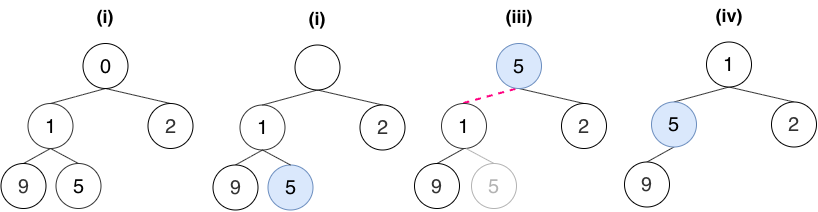

The diagram above was exported from draw.io. Its source (the exported page's mxGraphModel, read from the mxfile embedded in the PNG):
<mxGraphModel dx="866" dy="713" grid="1" gridSize="10" guides="1" tooltips="1" connect="1" arrows="1" fold="1" page="1" pageScale="1" pageWidth="850" pageHeight="1100" math="0" shadow="0">
  <root>
    <mxCell id="0" />
    <mxCell id="1" parent="0" />
    <mxCell id="2" edge="1" parent="1" source="7" style="endArrow=none;html=1;rounded=0;defaultLabelBackgroundColor=page;exitX=0.5;exitY=0;exitDx=0;exitDy=0;entryX=0.5;entryY=1;entryDx=0;entryDy=0;strokeWidth=1;strokeColor=#333333;" target="5" value="">
      <mxGeometry height="50" relative="1" width="50" as="geometry">
        <mxPoint x="673.5" y="752" as="sourcePoint" />
        <mxPoint x="723.5" y="702" as="targetPoint" />
      </mxGeometry>
    </mxCell>
    <mxCell id="3" edge="1" parent="1" source="6" style="endArrow=none;html=1;rounded=0;defaultLabelBackgroundColor=page;exitX=0.5;exitY=0;exitDx=0;exitDy=0;entryX=0.5;entryY=1;entryDx=0;entryDy=0;strokeWidth=1;strokeColor=#333333;" target="5" value="">
      <mxGeometry height="50" relative="1" width="50" as="geometry">
        <mxPoint x="616.5" y="752" as="sourcePoint" />
        <mxPoint x="696.5" y="737" as="targetPoint" />
      </mxGeometry>
    </mxCell>
    <mxCell id="4" edge="1" parent="1" source="8" style="endArrow=none;html=1;rounded=0;defaultLabelBackgroundColor=page;exitX=0.5;exitY=0;exitDx=0;exitDy=0;entryX=0.5;entryY=1;entryDx=0;entryDy=0;strokeWidth=1;strokeColor=#333333;" target="7" value="">
      <mxGeometry height="50" relative="1" width="50" as="geometry">
        <mxPoint x="671.5" y="632" as="sourcePoint" />
        <mxPoint x="691.5" y="597" as="targetPoint" />
      </mxGeometry>
    </mxCell>
    <mxCell id="5" parent="1" style="ellipse;whiteSpace=wrap;html=1;shapeInside=1;aspect=fixed;fontFamily=Helvetica;fontStyle=0;fontSize=20;spacingBottom=0;" value="0" vertex="1">
      <mxGeometry height="45" width="45" x="648.5" y="582" as="geometry" />
    </mxCell>
    <mxCell id="6" parent="1" style="ellipse;whiteSpace=wrap;html=1;shapeInside=1;aspect=fixed;fontFamily=Helvetica;fontStyle=0;fontSize=20;spacingBottom=0;fontColor=#333333;" value="2" vertex="1">
      <mxGeometry height="45" width="45" x="713.5" y="642" as="geometry" />
    </mxCell>
    <mxCell id="7" parent="1" style="ellipse;whiteSpace=wrap;html=1;shapeInside=1;aspect=fixed;fontFamily=Helvetica;fontStyle=0;fontSize=20;spacingBottom=0;fillColor=none;strokeColor=#333333;" value="1" vertex="1">
      <mxGeometry height="45" width="45" x="593.5" y="642" as="geometry" />
    </mxCell>
    <mxCell id="8" parent="1" style="ellipse;whiteSpace=wrap;html=1;shapeInside=1;aspect=fixed;fontFamily=Helvetica;fontStyle=0;fontSize=20;spacingBottom=0;fontColor=#333333;" value="9" vertex="1">
      <mxGeometry height="45" width="45" x="566.5" y="702" as="geometry" />
    </mxCell>
    <mxCell id="9" parent="1" style="ellipse;whiteSpace=wrap;html=1;shapeInside=1;aspect=fixed;fontFamily=Helvetica;fontStyle=0;fontSize=20;spacingBottom=0;fillColor=none;strokeColor=#333333;" value="5" vertex="1">
      <mxGeometry height="45" width="45" x="621.5" y="702" as="geometry" />
    </mxCell>
    <mxCell id="10" edge="1" parent="1" source="9" style="endArrow=none;html=1;rounded=0;defaultLabelBackgroundColor=page;exitX=0.5;exitY=0;exitDx=0;exitDy=0;entryX=0.5;entryY=1;entryDx=0;entryDy=0;strokeWidth=1;strokeColor=#333333;fillColor=#f8cecc;" target="7" value="">
      <mxGeometry height="50" relative="1" width="50" as="geometry">
        <mxPoint x="596.5" y="697" as="sourcePoint" />
        <mxPoint x="623.5" y="682" as="targetPoint" />
      </mxGeometry>
    </mxCell>
    <mxCell id="11" parent="1" style="text;html=1;whiteSpace=wrap;strokeColor=none;fillColor=none;align=center;verticalAlign=middle;rounded=0;" value="&lt;span style=&quot;font-size: 18px;&quot;&gt;&lt;b&gt;(i)&lt;/b&gt;&lt;/span&gt;" vertex="1">
      <mxGeometry height="30" width="60" x="641" y="540" as="geometry" />
    </mxCell>
    <mxCell id="12" edge="1" parent="1" source="17" style="endArrow=none;html=1;rounded=0;defaultLabelBackgroundColor=page;exitX=0.5;exitY=0;exitDx=0;exitDy=0;entryX=0.5;entryY=1;entryDx=0;entryDy=0;strokeWidth=2;strokeColor=#FF0080;dashed=1;" target="15" value="">
      <mxGeometry height="50" relative="1" width="50" as="geometry">
        <mxPoint x="1087" y="752" as="sourcePoint" />
        <mxPoint x="1137" y="702" as="targetPoint" />
      </mxGeometry>
    </mxCell>
    <mxCell id="13" edge="1" parent="1" source="16" style="endArrow=none;html=1;rounded=0;defaultLabelBackgroundColor=page;exitX=0.5;exitY=0;exitDx=0;exitDy=0;entryX=0.5;entryY=1;entryDx=0;entryDy=0;strokeWidth=1;strokeColor=#333333;" target="15" value="">
      <mxGeometry height="50" relative="1" width="50" as="geometry">
        <mxPoint x="1030" y="752" as="sourcePoint" />
        <mxPoint x="1110" y="737" as="targetPoint" />
      </mxGeometry>
    </mxCell>
    <mxCell id="14" edge="1" parent="1" source="18" style="endArrow=none;html=1;rounded=0;defaultLabelBackgroundColor=page;exitX=0.5;exitY=0;exitDx=0;exitDy=0;entryX=0.5;entryY=1;entryDx=0;entryDy=0;strokeWidth=1;strokeColor=#333333;" target="17" value="">
      <mxGeometry height="50" relative="1" width="50" as="geometry">
        <mxPoint x="1085" y="632" as="sourcePoint" />
        <mxPoint x="1105" y="597" as="targetPoint" />
      </mxGeometry>
    </mxCell>
    <mxCell id="15" parent="1" style="ellipse;whiteSpace=wrap;html=1;shapeInside=1;aspect=fixed;fontFamily=Helvetica;fontStyle=0;fontSize=20;spacingBottom=0;fillColor=#dae8fc;strokeColor=#6c8ebf;" value="&lt;div style=&quot;&quot;&gt;5&lt;/div&gt;" vertex="1">
      <mxGeometry height="45" width="45" x="1062" y="582" as="geometry" />
    </mxCell>
    <mxCell id="16" parent="1" style="ellipse;whiteSpace=wrap;html=1;shapeInside=1;aspect=fixed;fontFamily=Helvetica;fontStyle=0;fontSize=20;spacingBottom=0;fontColor=#333333;" value="2" vertex="1">
      <mxGeometry height="45" width="45" x="1127" y="642" as="geometry" />
    </mxCell>
    <mxCell id="17" parent="1" style="ellipse;whiteSpace=wrap;html=1;shapeInside=1;aspect=fixed;fontFamily=Helvetica;fontStyle=0;fontSize=20;spacingBottom=0;fillColor=none;strokeColor=#333333;" value="1" vertex="1">
      <mxGeometry height="45" width="45" x="1007" y="642" as="geometry" />
    </mxCell>
    <mxCell id="18" parent="1" style="ellipse;whiteSpace=wrap;html=1;shapeInside=1;aspect=fixed;fontFamily=Helvetica;fontStyle=0;fontSize=20;spacingBottom=0;fontColor=#333333;" value="9" vertex="1">
      <mxGeometry height="45" width="45" x="980" y="702" as="geometry" />
    </mxCell>
    <mxCell id="19" parent="1" style="text;html=1;whiteSpace=wrap;strokeColor=none;fillColor=none;align=center;verticalAlign=middle;rounded=0;" value="&lt;span style=&quot;font-size: 18px;&quot;&gt;&lt;b&gt;(iii)&lt;/b&gt;&lt;/span&gt;" vertex="1">
      <mxGeometry height="30" width="60" x="1054.5" y="540" as="geometry" />
    </mxCell>
    <mxCell id="20" edge="1" parent="1" source="25" style="endArrow=none;html=1;rounded=0;defaultLabelBackgroundColor=page;exitX=0.5;exitY=0;exitDx=0;exitDy=0;entryX=0.5;entryY=1;entryDx=0;entryDy=0;strokeWidth=1;strokeColor=#333333;" target="23" value="">
      <mxGeometry height="50" relative="1" width="50" as="geometry">
        <mxPoint x="1297" y="750.5" as="sourcePoint" />
        <mxPoint x="1347" y="700.5" as="targetPoint" />
      </mxGeometry>
    </mxCell>
    <mxCell id="21" edge="1" parent="1" source="24" style="endArrow=none;html=1;rounded=0;defaultLabelBackgroundColor=page;exitX=0.5;exitY=0;exitDx=0;exitDy=0;entryX=0.5;entryY=1;entryDx=0;entryDy=0;strokeWidth=1;strokeColor=#333333;" target="23" value="">
      <mxGeometry height="50" relative="1" width="50" as="geometry">
        <mxPoint x="1240" y="750.5" as="sourcePoint" />
        <mxPoint x="1320" y="735.5" as="targetPoint" />
      </mxGeometry>
    </mxCell>
    <mxCell id="22" edge="1" parent="1" source="26" style="endArrow=none;html=1;rounded=0;defaultLabelBackgroundColor=page;exitX=0.5;exitY=0;exitDx=0;exitDy=0;entryX=0.5;entryY=1;entryDx=0;entryDy=0;strokeWidth=1;strokeColor=#333333;" target="25" value="">
      <mxGeometry height="50" relative="1" width="50" as="geometry">
        <mxPoint x="1295" y="630.5" as="sourcePoint" />
        <mxPoint x="1315" y="595.5" as="targetPoint" />
      </mxGeometry>
    </mxCell>
    <mxCell id="23" parent="1" style="ellipse;whiteSpace=wrap;html=1;shapeInside=1;aspect=fixed;fontFamily=Helvetica;fontStyle=0;fontSize=20;spacingBottom=0;" value="1" vertex="1">
      <mxGeometry height="45" width="45" x="1272" y="580.5" as="geometry" />
    </mxCell>
    <mxCell id="24" parent="1" style="ellipse;whiteSpace=wrap;html=1;shapeInside=1;aspect=fixed;fontFamily=Helvetica;fontStyle=0;fontSize=20;spacingBottom=0;fontColor=#333333;" value="2" vertex="1">
      <mxGeometry height="45" width="45" x="1337" y="640.5" as="geometry" />
    </mxCell>
    <mxCell id="25" parent="1" style="ellipse;whiteSpace=wrap;html=1;shapeInside=1;aspect=fixed;fontFamily=Helvetica;fontStyle=0;fontSize=20;spacingBottom=0;fillColor=#dae8fc;strokeColor=#6c8ebf;" value="5" vertex="1">
      <mxGeometry height="45" width="45" x="1217" y="640.5" as="geometry" />
    </mxCell>
    <mxCell id="26" parent="1" style="ellipse;whiteSpace=wrap;html=1;shapeInside=1;aspect=fixed;fontFamily=Helvetica;fontStyle=0;fontSize=20;spacingBottom=0;fontColor=#333333;" value="9" vertex="1">
      <mxGeometry height="45" width="45" x="1190" y="700.5" as="geometry" />
    </mxCell>
    <mxCell id="27" parent="1" style="text;html=1;whiteSpace=wrap;strokeColor=none;fillColor=none;align=center;verticalAlign=middle;rounded=0;" value="&lt;span style=&quot;font-size: 18px;&quot;&gt;&lt;b&gt;(iv)&lt;/b&gt;&lt;/span&gt;" vertex="1">
      <mxGeometry height="30" width="60" x="1264.5" y="538.5" as="geometry" />
    </mxCell>
    <mxCell id="28" parent="1" style="ellipse;whiteSpace=wrap;html=1;shapeInside=1;aspect=fixed;fontFamily=Helvetica;fontStyle=0;fontSize=20;spacingBottom=0;fillColor=none;strokeColor=#B3B3B3;fontColor=#B3B3B3;" value="5" vertex="1">
      <mxGeometry height="45" width="45" x="1037" y="702" as="geometry" />
    </mxCell>
    <mxCell id="29" edge="1" parent="1" source="28" style="endArrow=none;html=1;rounded=0;defaultLabelBackgroundColor=page;exitX=0.5;exitY=0;exitDx=0;exitDy=0;entryX=0.5;entryY=1;entryDx=0;entryDy=0;strokeWidth=1;strokeColor=#B3B3B3;fillColor=#f8cecc;fontColor=#B3B3B3;" value="">
      <mxGeometry height="50" relative="1" width="50" as="geometry">
        <mxPoint x="1012" y="697" as="sourcePoint" />
        <mxPoint x="1031.5" y="687" as="targetPoint" />
      </mxGeometry>
    </mxCell>
    <mxCell id="30" edge="1" parent="1" source="35" style="endArrow=none;html=1;rounded=0;defaultLabelBackgroundColor=page;exitX=0.5;exitY=0;exitDx=0;exitDy=0;entryX=0.5;entryY=1;entryDx=0;entryDy=0;strokeWidth=1;strokeColor=#333333;" target="33" value="">
      <mxGeometry height="50" relative="1" width="50" as="geometry">
        <mxPoint x="885.5" y="753.5" as="sourcePoint" />
        <mxPoint x="935.5" y="703.5" as="targetPoint" />
      </mxGeometry>
    </mxCell>
    <mxCell id="31" edge="1" parent="1" source="34" style="endArrow=none;html=1;rounded=0;defaultLabelBackgroundColor=page;exitX=0.5;exitY=0;exitDx=0;exitDy=0;entryX=0.5;entryY=1;entryDx=0;entryDy=0;strokeWidth=1;strokeColor=#333333;" target="33" value="">
      <mxGeometry height="50" relative="1" width="50" as="geometry">
        <mxPoint x="828.5" y="753.5" as="sourcePoint" />
        <mxPoint x="908.5" y="738.5" as="targetPoint" />
      </mxGeometry>
    </mxCell>
    <mxCell id="32" edge="1" parent="1" source="36" style="endArrow=none;html=1;rounded=0;defaultLabelBackgroundColor=page;exitX=0.5;exitY=0;exitDx=0;exitDy=0;entryX=0.5;entryY=1;entryDx=0;entryDy=0;strokeWidth=1;strokeColor=#333333;" target="35" value="">
      <mxGeometry height="50" relative="1" width="50" as="geometry">
        <mxPoint x="883.5" y="633.5" as="sourcePoint" />
        <mxPoint x="903.5" y="598.5" as="targetPoint" />
      </mxGeometry>
    </mxCell>
    <mxCell id="33" parent="1" style="ellipse;whiteSpace=wrap;html=1;shapeInside=1;aspect=fixed;fontFamily=Helvetica;fontStyle=0;fontSize=20;spacingBottom=0;" value="&lt;div&gt;&lt;br/&gt;&lt;/div&gt;" vertex="1">
      <mxGeometry height="45" width="45" x="860.5" y="583.5" as="geometry" />
    </mxCell>
    <mxCell id="34" parent="1" style="ellipse;whiteSpace=wrap;html=1;shapeInside=1;aspect=fixed;fontFamily=Helvetica;fontStyle=0;fontSize=20;spacingBottom=0;fontColor=#333333;" value="2" vertex="1">
      <mxGeometry height="45" width="45" x="925.5" y="643.5" as="geometry" />
    </mxCell>
    <mxCell id="35" parent="1" style="ellipse;whiteSpace=wrap;html=1;shapeInside=1;aspect=fixed;fontFamily=Helvetica;fontStyle=0;fontSize=20;spacingBottom=0;fillColor=none;strokeColor=#333333;" value="1" vertex="1">
      <mxGeometry height="45" width="45" x="805.5" y="643.5" as="geometry" />
    </mxCell>
    <mxCell id="36" parent="1" style="ellipse;whiteSpace=wrap;html=1;shapeInside=1;aspect=fixed;fontFamily=Helvetica;fontStyle=0;fontSize=20;spacingBottom=0;fontColor=#333333;" value="9" vertex="1">
      <mxGeometry height="45" width="45" x="778.5" y="703.5" as="geometry" />
    </mxCell>
    <mxCell id="37" parent="1" style="ellipse;whiteSpace=wrap;html=1;shapeInside=1;aspect=fixed;fontFamily=Helvetica;fontStyle=0;fontSize=20;spacingBottom=0;fillColor=#dae8fc;strokeColor=#6c8ebf;" value="5" vertex="1">
      <mxGeometry height="45" width="45" x="833.5" y="703.5" as="geometry" />
    </mxCell>
    <mxCell id="38" edge="1" parent="1" source="37" style="endArrow=none;html=1;rounded=0;defaultLabelBackgroundColor=page;exitX=0.5;exitY=0;exitDx=0;exitDy=0;entryX=0.5;entryY=1;entryDx=0;entryDy=0;strokeWidth=1;strokeColor=#333333;fillColor=#f8cecc;" target="35" value="">
      <mxGeometry height="50" relative="1" width="50" as="geometry">
        <mxPoint x="808.5" y="698.5" as="sourcePoint" />
        <mxPoint x="835.5" y="683.5" as="targetPoint" />
      </mxGeometry>
    </mxCell>
    <mxCell id="39" parent="1" style="text;html=1;whiteSpace=wrap;strokeColor=none;fillColor=none;align=center;verticalAlign=middle;rounded=0;" value="&lt;span style=&quot;font-size: 18px;&quot;&gt;&lt;b&gt;(i)&lt;/b&gt;&lt;/span&gt;" vertex="1">
      <mxGeometry height="30" width="60" x="853" y="541.5" as="geometry" />
    </mxCell>
  </root>
</mxGraphModel>